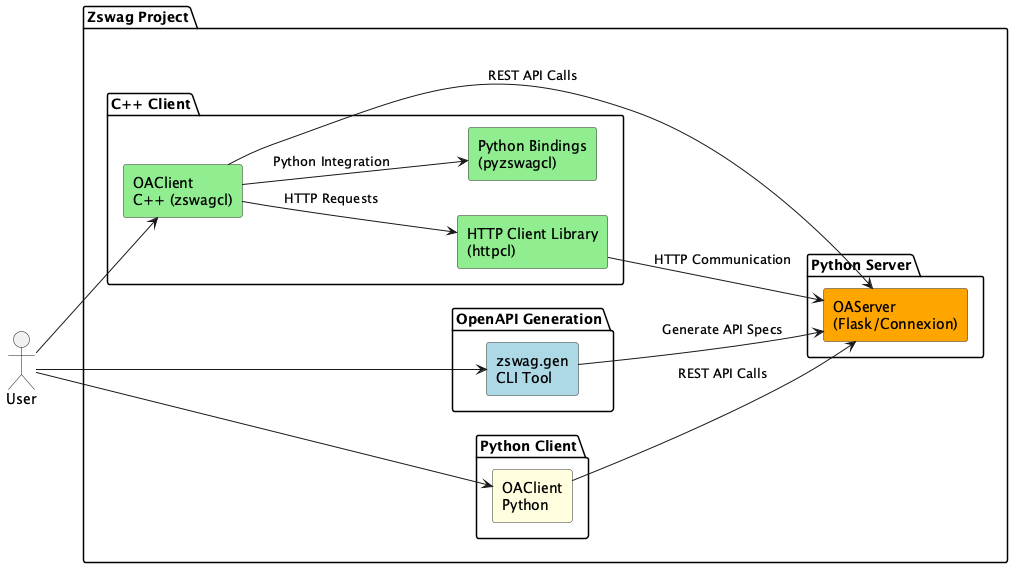

The diagram above was rendered by PlantUML. Its source (embedded in the PNG):
@startuml ndsev_zswag
left to right direction

skinparam rectangle {
  BackgroundColor #f5f5f5
  BorderColor #333333
  Style roundrect
}

actor User

package "Zswag Project" {
  package "OpenAPI Generation" {
    rectangle "zswag.gen\nCLI Tool" as ZswagGen #lightblue
  }

  package "Python Server" {
    rectangle "OAServer\n(Flask/Connexion)" as PythonServer #orange
  }

  package "Python Client" {
    rectangle "OAClient\nPython" as PythonClient #lightyellow
  }

  package "C++ Client" {
    rectangle "OAClient\nC++ (zswagcl)" as CppClient #lightgreen
    rectangle "HTTP Client Library\n(httpcl)" as HttpClientLib #lightgreen
    rectangle "Python Bindings\n(pyzswagcl)" as PyBindings #lightgreen
  }
}

User --> ZswagGen
ZswagGen --> PythonServer : Generate API Specs
User --> PythonClient
User --> CppClient
PythonClient --> PythonServer : REST API Calls
CppClient --> HttpClientLib : HTTP Requests
CppClient --> PythonServer : REST API Calls
HttpClientLib --> PythonServer : HTTP Communication
CppClient --> PyBindings : Python Integration
@enduml